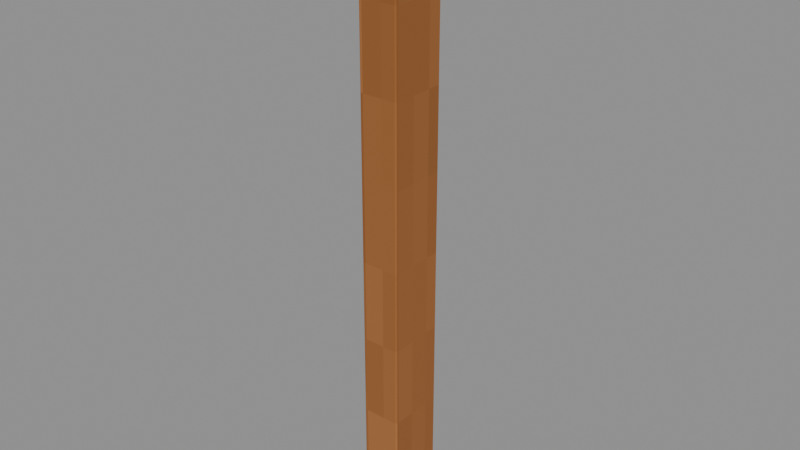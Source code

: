 # Source: Wood-stile-1.blend  (saved by Blender 4.3.34; exported with 4.5.12 LTS)
import bpy
from mathutils import Matrix  # noqa: F401  (used for matrix-valued properties, if any)

bpy.ops.wm.read_factory_settings(use_empty=True)
scene = bpy.context.scene
scene.name = 'Isolated part'

# ---- collections
col_part_wood_stile_1 = bpy.data.collections.new('Part.Wood-stile-1'); scene.collection.children.link(col_part_wood_stile_1)

# ---- images (referenced by path relative to the original .blend; pixels are not part of the script)
import os
ASSET_DIR = os.environ.get("B2B_ASSET_DIR", "")  # directory of the original .blend (textures are referenced by path, not embedded)
HERE = os.path.dirname(os.path.abspath(__file__))  # packed textures are extracted next to this script under _unpacked/

def load_image(name, relpath, width, height, colorspace="sRGB"):
    """Load a texture the original file referenced (path relative to the .blend, or extracted next to this script)."""
    p = next((c for c in (os.path.join(HERE, relpath), os.path.join(ASSET_DIR, relpath)) if relpath and os.path.exists(c)), "")
    if p:
        img = bpy.data.images.load(p, check_existing=True)
        img.name = name
    else:  # same state as the original file: an image datablock whose file is absent (Cycles renders it pink)
        img = bpy.data.images.new(name, width, height)
        img.source = "FILE"
        img.filepath = "//" + (relpath or name)
    img.colorspace_settings.name = colorspace
    return img
img_minecraft___shelf_oak = load_image('Minecraft • Shelf oak', '_unpacked/Shelf_oak.d4328b0c.png', 64, 64, 'sRGB')

# ---- materials (node trees are filled in below, after node groups)
mat_minecraft___shelf_oak = bpy.data.materials.new('Minecraft / Shelf oak')
mat_minecraft___shelf_oak.diffuse_color = (0.5725, 0.3451, 0.1529, 1.0)

# ---- material node trees
mat_minecraft___shelf_oak.use_nodes = True; mat_minecraft___shelf_oak.node_tree.nodes.clear()
_N = mat_minecraft___shelf_oak.node_tree.nodes; _L = mat_minecraft___shelf_oak.node_tree.links
n0 = _N.new('ShaderNodeBsdfPrincipled'); n0.name = 'Principled BSDF'; n0.location = (10, 300)
n0.inputs[2].default_value = 0.85
n1 = _N.new('ShaderNodeOutputMaterial'); n1.name = 'Material Output'; n1.location = (300, 300)
n2 = _N.new('ShaderNodeTexImage'); n2.name = 'Image Texture'; n2.location = (-580, 280)
n2.image = img_minecraft___shelf_oak
n2.interpolation = 'Closest'
_L.new(n0.outputs[0], n1.inputs[0])
_L.new(n2.outputs[0], n0.inputs[0])
n1.is_active_output = True

# ---- meshes
me_ribbedwashboard_wood_stile_1_001 = bpy.data.meshes.new('RibbedWashBoard.Wood-stile-1.001')
me_ribbedwashboard_wood_stile_1_001.from_pydata([(-0.0195, -0.0285, 5.309e-10), (0.0195, -0.0285, 5.309e-10), (0.0195, 0.0285, 0.0), (-0.0195, 0.0285, 0.0), (-0.0195, -0.0285, 0.588), (0.0195, -0.0285, 0.588), (0.0195, 0.0285, 0.588), (-0.0195, 0.0285, 0.588)], [], [(0, 3, 2, 1), (4, 5, 6, 7), (0, 1, 5, 4), (1, 2, 6, 5), (2, 3, 7, 6), (3, 0, 4, 7)])
_uv = me_ribbedwashboard_wood_stile_1_001.uv_layers.new(name='UV0.Surface')
_uv.uv.foreach_set('vector', [0.6419, 0.5591, 0.6875, 0.5591, 0.6875, 0.5903, 0.6419, 0.5903, 0.6419, 0.5591, 0.6419, 0.5903, 0.6875, 0.5903, 0.6875, 0.5591, 0.6647, 0.5591, 0.6647, 0.5903, 1.135, 0.5903, 1.135, 0.5591, 0.6647, 0.4351, 0.6647, 0.4807, 1.135, 0.4807, 1.135, 0.4351, 0.6647, 0.5903, 0.6647, 0.5591, 1.135, 0.5591, 1.135, 0.5903, 0.6647, 0.4807, 0.6647, 0.4351, 1.135, 0.4351, 1.135, 0.4807])
_uv.active_render = True
_uv = me_ribbedwashboard_wood_stile_1_001.uv_layers.new(name='UV1.Paint')
_uv.uv.foreach_set('vector', [0.6573, 0.9002, 0.6573, 0.9551, 0.6213, 0.9551, 0.6213, 0.9002, 0.7515, 0.9002, 0.7874, 0.9002, 0.7874, 0.9551, 0.7515, 0.9551, 0.8844, 0.5656, 0.8485, 0.5656, 0.8485, 0.0, 0.8844, 0.0, 0.6738, 0.5656, 0.6213, 0.5656, 0.6213, 0.0, 0.6738, 0.0, 0.9329, 0.5656, 0.8969, 0.5656, 0.8969, 0.0, 0.9329, 0.0, 0.7389, 0.5656, 0.6864, 0.5656, 0.6864, 0.0, 0.7389, 0.0])
me_ribbedwashboard_wood_stile_1_001.materials.append(mat_minecraft___shelf_oak)
me_ribbedwashboard_wood_stile_1_001.update()

# ---- objects
ob_wood_stile_1 = bpy.data.objects.new('Wood-stile-1', me_ribbedwashboard_wood_stile_1_001)

# ---- transforms, parenting, visibility, modifiers, constraints
ob_wood_stile_1.location = (0.0, 0.0, 0.0)
_m = ob_wood_stile_1.modifiers.new('Hand-finished edges', 'BEVEL')
_m.width = 0.002
_m.width_pct = 0.002
_m.harden_normals = True

# ---- collection membership
col_part_wood_stile_1.objects.link(ob_wood_stile_1)

# ---- scene / render settings (as saved in the file)
scene.frame_start = 1; scene.frame_end = 250; scene.frame_set(1)
scene.render.engine = 'BLENDER_EEVEE_NEXT'
scene.render.image_settings.exr_codec = 'NONE'
scene.render.simplify_subdivision_render = 0
scene.render.simplify_child_particles_render = 0.0
scene.eevee.use_volume_custom_range = False
scene.eevee.use_fast_gi = False
scene.eevee.use_shadows = False
scene.view_settings.white_balance_temperature = 0.0
scene.view_settings.white_balance_tint = 0.0
scene.view_settings.white_balance_whitepoint = (2.97, 0.5193, -0.0414)
bpy.context.view_layer.update()

# ---- added for rendering (the .blend has no active camera and no usable light): camera, sun + grey world if the file has none
cam_auto = bpy.data.cameras.new('AutoCamera')
cam_auto.lens = 50.0
cam_auto.sensor_width = 36.0
cam_auto.clip_end = 1000.0
ob_auto_camera = bpy.data.objects.new('AutoCamera', cam_auto)
scene.collection.objects.link(ob_auto_camera)
ob_auto_camera.location = (0.547772, -0.657327, 0.732218)
ob_auto_camera.rotation_euler = (1.09748, -7.21219e-08, 0.694738)
scene.camera = ob_auto_camera
light_auto_sun = bpy.data.lights.new('AutoSun', 'SUN')
light_auto_sun.energy = 3.0
light_auto_sun.angle = 0.0523599
ob_auto_sun = bpy.data.objects.new('AutoSun', light_auto_sun)
scene.collection.objects.link(ob_auto_sun)
ob_auto_sun.rotation_euler = (0.872665, 0.174533, 0.523599)
if scene.world is None:
    world_auto = bpy.data.worlds.new('AutoWorld')
    world_auto.color = (0.3, 0.3, 0.3)
    scene.world = world_auto
bpy.context.view_layer.update()
